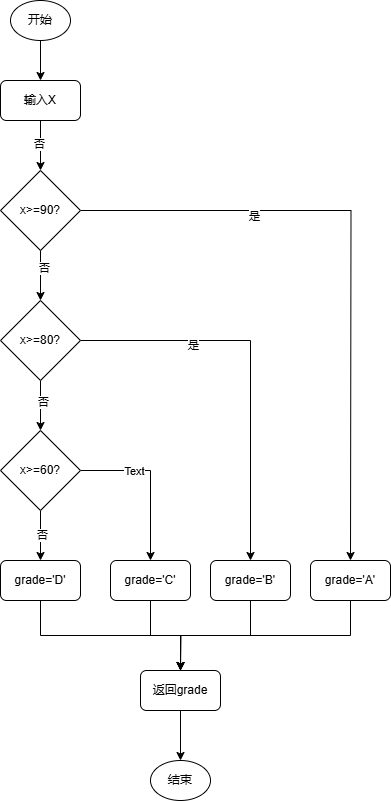

The diagram above was exported from draw.io. Its source (the exported page's mxGraphModel, read from the mxfile embedded in the PNG):
<mxGraphModel dx="706" dy="644" grid="1" gridSize="10" guides="1" tooltips="1" connect="1" arrows="1" fold="1" page="1" pageScale="1" pageWidth="827" pageHeight="1169" math="0" shadow="0">
  <root>
    <mxCell id="0" />
    <mxCell id="1" parent="0" />
    <mxCell id="EImKU7oIkvhD4xhTOckt-4" style="edgeStyle=orthogonalEdgeStyle;rounded=0;orthogonalLoop=1;jettySize=auto;html=1;exitX=0.5;exitY=1;exitDx=0;exitDy=0;entryX=0.5;entryY=0;entryDx=0;entryDy=0;" parent="1" source="EImKU7oIkvhD4xhTOckt-2" target="EImKU7oIkvhD4xhTOckt-3" edge="1">
      <mxGeometry relative="1" as="geometry" />
    </mxCell>
    <mxCell id="EImKU7oIkvhD4xhTOckt-2" value="开始" style="ellipse;whiteSpace=wrap;html=1;" parent="1" vertex="1">
      <mxGeometry x="220" width="60" height="40" as="geometry" />
    </mxCell>
    <mxCell id="du_01kClupVQpocwx0I0-4" value="" style="edgeStyle=orthogonalEdgeStyle;rounded=0;orthogonalLoop=1;jettySize=auto;html=1;" parent="1" source="EImKU7oIkvhD4xhTOckt-3" target="du_01kClupVQpocwx0I0-3" edge="1">
      <mxGeometry relative="1" as="geometry" />
    </mxCell>
    <mxCell id="du_01kClupVQpocwx0I0-10" value="否" style="edgeLabel;html=1;align=center;verticalAlign=middle;resizable=0;points=[];" parent="du_01kClupVQpocwx0I0-4" vertex="1" connectable="0">
      <mxGeometry x="-0.08" y="-2" relative="1" as="geometry">
        <mxPoint as="offset" />
      </mxGeometry>
    </mxCell>
    <mxCell id="EImKU7oIkvhD4xhTOckt-3" value="输入X" style="rounded=1;whiteSpace=wrap;html=1;" parent="1" vertex="1">
      <mxGeometry x="210" y="80" width="80" height="40" as="geometry" />
    </mxCell>
    <mxCell id="du_01kClupVQpocwx0I0-8" value="" style="edgeStyle=orthogonalEdgeStyle;rounded=0;orthogonalLoop=1;jettySize=auto;html=1;" parent="1" source="du_01kClupVQpocwx0I0-3" target="du_01kClupVQpocwx0I0-5" edge="1">
      <mxGeometry relative="1" as="geometry" />
    </mxCell>
    <mxCell id="du_01kClupVQpocwx0I0-11" value="否" style="edgeLabel;html=1;align=center;verticalAlign=middle;resizable=0;points=[];" parent="du_01kClupVQpocwx0I0-8" vertex="1" connectable="0">
      <mxGeometry x="-0.32" y="3" relative="1" as="geometry">
        <mxPoint as="offset" />
      </mxGeometry>
    </mxCell>
    <mxCell id="du_01kClupVQpocwx0I0-17" style="edgeStyle=orthogonalEdgeStyle;rounded=0;orthogonalLoop=1;jettySize=auto;html=1;" parent="1" source="du_01kClupVQpocwx0I0-3" edge="1">
      <mxGeometry relative="1" as="geometry">
        <mxPoint x="560" y="560" as="targetPoint" />
      </mxGeometry>
    </mxCell>
    <mxCell id="BWb7jYDrH7cduznzWkbc-1" value="是" style="edgeLabel;html=1;align=center;verticalAlign=middle;resizable=0;points=[];" parent="du_01kClupVQpocwx0I0-17" vertex="1" connectable="0">
      <mxGeometry x="-0.4424" y="-5" relative="1" as="geometry">
        <mxPoint as="offset" />
      </mxGeometry>
    </mxCell>
    <mxCell id="du_01kClupVQpocwx0I0-3" value="x&amp;gt;=90?" style="rhombus;whiteSpace=wrap;html=1;" parent="1" vertex="1">
      <mxGeometry x="210" y="170" width="80" height="80" as="geometry" />
    </mxCell>
    <mxCell id="du_01kClupVQpocwx0I0-9" value="" style="edgeStyle=orthogonalEdgeStyle;rounded=0;orthogonalLoop=1;jettySize=auto;html=1;" parent="1" source="du_01kClupVQpocwx0I0-5" target="du_01kClupVQpocwx0I0-6" edge="1">
      <mxGeometry relative="1" as="geometry" />
    </mxCell>
    <mxCell id="du_01kClupVQpocwx0I0-12" value="否" style="edgeLabel;html=1;align=center;verticalAlign=middle;resizable=0;points=[];" parent="du_01kClupVQpocwx0I0-9" vertex="1" connectable="0">
      <mxGeometry x="-0.16" y="2" relative="1" as="geometry">
        <mxPoint as="offset" />
      </mxGeometry>
    </mxCell>
    <mxCell id="du_01kClupVQpocwx0I0-21" style="edgeStyle=orthogonalEdgeStyle;rounded=0;orthogonalLoop=1;jettySize=auto;html=1;exitX=1;exitY=0.5;exitDx=0;exitDy=0;entryX=0.5;entryY=0;entryDx=0;entryDy=0;" parent="1" source="du_01kClupVQpocwx0I0-5" target="du_01kClupVQpocwx0I0-24" edge="1">
      <mxGeometry relative="1" as="geometry">
        <mxPoint x="470" y="560" as="targetPoint" />
      </mxGeometry>
    </mxCell>
    <mxCell id="BWb7jYDrH7cduznzWkbc-2" value="是" style="edgeLabel;html=1;align=center;verticalAlign=middle;resizable=0;points=[];" parent="du_01kClupVQpocwx0I0-21" vertex="1" connectable="0">
      <mxGeometry x="-0.4256" y="-4" relative="1" as="geometry">
        <mxPoint as="offset" />
      </mxGeometry>
    </mxCell>
    <mxCell id="du_01kClupVQpocwx0I0-5" value="x&amp;gt;=80?" style="rhombus;whiteSpace=wrap;html=1;" parent="1" vertex="1">
      <mxGeometry x="210" y="300" width="80" height="80" as="geometry" />
    </mxCell>
    <mxCell id="du_01kClupVQpocwx0I0-15" style="edgeStyle=orthogonalEdgeStyle;rounded=0;orthogonalLoop=1;jettySize=auto;html=1;entryX=0.5;entryY=0;entryDx=0;entryDy=0;" parent="1" source="du_01kClupVQpocwx0I0-6" target="du_01kClupVQpocwx0I0-14" edge="1">
      <mxGeometry relative="1" as="geometry" />
    </mxCell>
    <mxCell id="du_01kClupVQpocwx0I0-16" value="否" style="edgeLabel;html=1;align=center;verticalAlign=middle;resizable=0;points=[];" parent="du_01kClupVQpocwx0I0-15" vertex="1" connectable="0">
      <mxGeometry x="-0.04" y="1" relative="1" as="geometry">
        <mxPoint as="offset" />
      </mxGeometry>
    </mxCell>
    <mxCell id="du_01kClupVQpocwx0I0-22" style="edgeStyle=orthogonalEdgeStyle;rounded=0;orthogonalLoop=1;jettySize=auto;html=1;exitX=1;exitY=0.5;exitDx=0;exitDy=0;entryX=0.5;entryY=0;entryDx=0;entryDy=0;" parent="1" source="du_01kClupVQpocwx0I0-6" target="du_01kClupVQpocwx0I0-23" edge="1">
      <mxGeometry relative="1" as="geometry">
        <mxPoint x="390" y="560" as="targetPoint" />
      </mxGeometry>
    </mxCell>
    <mxCell id="BWb7jYDrH7cduznzWkbc-3" value="Text" style="edgeLabel;html=1;align=center;verticalAlign=middle;resizable=0;points=[];" parent="du_01kClupVQpocwx0I0-22" vertex="1" connectable="0">
      <mxGeometry x="-0.3375" relative="1" as="geometry">
        <mxPoint as="offset" />
      </mxGeometry>
    </mxCell>
    <mxCell id="du_01kClupVQpocwx0I0-6" value="x&amp;gt;=60?" style="rhombus;whiteSpace=wrap;html=1;" parent="1" vertex="1">
      <mxGeometry x="210" y="430" width="80" height="80" as="geometry" />
    </mxCell>
    <mxCell id="du_01kClupVQpocwx0I0-20" style="edgeStyle=orthogonalEdgeStyle;rounded=0;orthogonalLoop=1;jettySize=auto;html=1;exitX=0.5;exitY=1;exitDx=0;exitDy=0;entryX=0.5;entryY=0;entryDx=0;entryDy=0;" parent="1" source="du_01kClupVQpocwx0I0-14" target="du_01kClupVQpocwx0I0-19" edge="1">
      <mxGeometry relative="1" as="geometry" />
    </mxCell>
    <mxCell id="du_01kClupVQpocwx0I0-14" value="grade='D'" style="rounded=1;whiteSpace=wrap;html=1;" parent="1" vertex="1">
      <mxGeometry x="210" y="560" width="80" height="40" as="geometry" />
    </mxCell>
    <mxCell id="d_Lbchi_qL1IWEWApORn-3" value="" style="edgeStyle=orthogonalEdgeStyle;rounded=0;orthogonalLoop=1;jettySize=auto;html=1;" parent="1" source="du_01kClupVQpocwx0I0-19" target="d_Lbchi_qL1IWEWApORn-2" edge="1">
      <mxGeometry relative="1" as="geometry" />
    </mxCell>
    <mxCell id="du_01kClupVQpocwx0I0-19" value="返回grade" style="rounded=1;whiteSpace=wrap;html=1;" parent="1" vertex="1">
      <mxGeometry x="350" y="670" width="80" height="40" as="geometry" />
    </mxCell>
    <mxCell id="du_01kClupVQpocwx0I0-29" style="edgeStyle=orthogonalEdgeStyle;rounded=0;orthogonalLoop=1;jettySize=auto;html=1;exitX=0.5;exitY=1;exitDx=0;exitDy=0;" parent="1" source="du_01kClupVQpocwx0I0-23" edge="1">
      <mxGeometry relative="1" as="geometry">
        <mxPoint x="390" y="670" as="targetPoint" />
      </mxGeometry>
    </mxCell>
    <mxCell id="du_01kClupVQpocwx0I0-23" value="grade='C'" style="rounded=1;whiteSpace=wrap;html=1;" parent="1" vertex="1">
      <mxGeometry x="320" y="560" width="80" height="40" as="geometry" />
    </mxCell>
    <mxCell id="du_01kClupVQpocwx0I0-28" style="edgeStyle=orthogonalEdgeStyle;rounded=0;orthogonalLoop=1;jettySize=auto;html=1;exitX=0.5;exitY=1;exitDx=0;exitDy=0;entryX=0.5;entryY=0;entryDx=0;entryDy=0;" parent="1" source="du_01kClupVQpocwx0I0-24" target="du_01kClupVQpocwx0I0-19" edge="1">
      <mxGeometry relative="1" as="geometry" />
    </mxCell>
    <mxCell id="du_01kClupVQpocwx0I0-24" value="grade='B'" style="rounded=1;whiteSpace=wrap;html=1;" parent="1" vertex="1">
      <mxGeometry x="420" y="560" width="80" height="40" as="geometry" />
    </mxCell>
    <mxCell id="du_01kClupVQpocwx0I0-27" style="edgeStyle=orthogonalEdgeStyle;rounded=0;orthogonalLoop=1;jettySize=auto;html=1;exitX=0.5;exitY=1;exitDx=0;exitDy=0;entryX=0.5;entryY=0;entryDx=0;entryDy=0;" parent="1" source="du_01kClupVQpocwx0I0-25" target="du_01kClupVQpocwx0I0-19" edge="1">
      <mxGeometry relative="1" as="geometry" />
    </mxCell>
    <mxCell id="du_01kClupVQpocwx0I0-25" value="grade='A'" style="rounded=1;whiteSpace=wrap;html=1;" parent="1" vertex="1">
      <mxGeometry x="520" y="560" width="80" height="40" as="geometry" />
    </mxCell>
    <mxCell id="du_01kClupVQpocwx0I0-26" style="edgeStyle=orthogonalEdgeStyle;rounded=0;orthogonalLoop=1;jettySize=auto;html=1;exitX=0.5;exitY=1;exitDx=0;exitDy=0;" parent="1" source="du_01kClupVQpocwx0I0-24" target="du_01kClupVQpocwx0I0-24" edge="1">
      <mxGeometry relative="1" as="geometry" />
    </mxCell>
    <mxCell id="d_Lbchi_qL1IWEWApORn-2" value="结束" style="ellipse;whiteSpace=wrap;html=1;" parent="1" vertex="1">
      <mxGeometry x="360" y="760" width="60" height="40" as="geometry" />
    </mxCell>
  </root>
</mxGraphModel>